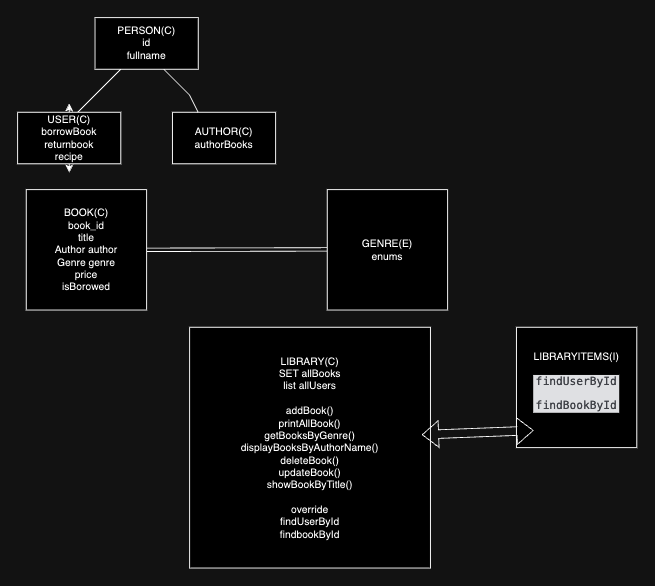

The diagram above was exported from draw.io. Its source (the exported page's mxGraphModel, read from the mxfile embedded in the PNG):
<mxGraphModel dx="954" dy="525" grid="1" gridSize="10" guides="1" tooltips="1" connect="1" arrows="1" fold="1" page="1" pageScale="1" pageWidth="827" pageHeight="1169" math="0" shadow="0">
  <root>
    <mxCell id="0" />
    <mxCell id="1" parent="0" />
    <mxCell id="2nh1r0E-0L-N64cUd2aT-1" value="PERSON(C)&lt;br&gt;id&lt;br&gt;fullname" style="rounded=0;whiteSpace=wrap;html=1;" vertex="1" parent="1">
      <mxGeometry x="120" y="40" width="120" height="60" as="geometry" />
    </mxCell>
    <mxCell id="2nh1r0E-0L-N64cUd2aT-6" style="edgeStyle=orthogonalEdgeStyle;rounded=0;orthogonalLoop=1;jettySize=auto;html=1;exitX=0.5;exitY=0;exitDx=0;exitDy=0;" edge="1" parent="1" source="2nh1r0E-0L-N64cUd2aT-2">
      <mxGeometry relative="1" as="geometry">
        <mxPoint x="90" y="140" as="targetPoint" />
      </mxGeometry>
    </mxCell>
    <mxCell id="2nh1r0E-0L-N64cUd2aT-7" style="edgeStyle=orthogonalEdgeStyle;rounded=0;orthogonalLoop=1;jettySize=auto;html=1;exitX=0.5;exitY=1;exitDx=0;exitDy=0;" edge="1" parent="1" source="2nh1r0E-0L-N64cUd2aT-2">
      <mxGeometry relative="1" as="geometry">
        <mxPoint x="90" y="220" as="targetPoint" />
      </mxGeometry>
    </mxCell>
    <mxCell id="2nh1r0E-0L-N64cUd2aT-2" value="USER(C)&lt;br&gt;borrowBook&lt;br&gt;returnbook&lt;br&gt;recipe" style="rounded=0;whiteSpace=wrap;html=1;" vertex="1" parent="1">
      <mxGeometry x="30" y="150" width="120" height="60" as="geometry" />
    </mxCell>
    <mxCell id="2nh1r0E-0L-N64cUd2aT-3" value="" style="endArrow=none;html=1;rounded=0;" edge="1" parent="1">
      <mxGeometry width="50" height="50" relative="1" as="geometry">
        <mxPoint x="100" y="150" as="sourcePoint" />
        <mxPoint x="150" y="100" as="targetPoint" />
        <Array as="points" />
      </mxGeometry>
    </mxCell>
    <mxCell id="2nh1r0E-0L-N64cUd2aT-4" value="AUTHOR(C)&lt;br&gt;authorBooks" style="rounded=0;whiteSpace=wrap;html=1;" vertex="1" parent="1">
      <mxGeometry x="210" y="150" width="120" height="60" as="geometry" />
    </mxCell>
    <mxCell id="2nh1r0E-0L-N64cUd2aT-5" value="" style="endArrow=none;html=1;rounded=0;exitX=0.25;exitY=0;exitDx=0;exitDy=0;" edge="1" parent="1" source="2nh1r0E-0L-N64cUd2aT-4">
      <mxGeometry width="50" height="50" relative="1" as="geometry">
        <mxPoint x="240" y="140" as="sourcePoint" />
        <mxPoint x="200" y="100" as="targetPoint" />
        <Array as="points">
          <mxPoint x="230" y="130" />
        </Array>
      </mxGeometry>
    </mxCell>
    <mxCell id="2nh1r0E-0L-N64cUd2aT-8" value="LIBRARYITEMS(I)&lt;br&gt;&lt;div style=&quot;background-color:#1e1f22;color:#bcbec4&quot;&gt;&lt;pre style=&quot;font-family:'JetBrains Mono',monospace;font-size:9.8pt;&quot;&gt;findUserById&lt;/pre&gt;&lt;pre style=&quot;font-family:'JetBrains Mono',monospace;font-size:9.8pt;&quot;&gt;&lt;div&gt;&lt;pre style=&quot;font-family:'JetBrains Mono',monospace;font-size:9.8pt;&quot;&gt;findBookById&lt;/pre&gt;&lt;/div&gt;&lt;/pre&gt;&lt;/div&gt;" style="whiteSpace=wrap;html=1;aspect=fixed;" vertex="1" parent="1">
      <mxGeometry x="610" y="400" width="140" height="140" as="geometry" />
    </mxCell>
    <mxCell id="2nh1r0E-0L-N64cUd2aT-9" value="BOOK(C)&lt;br&gt;book_id&lt;br&gt;title&lt;br&gt;Author author&lt;br&gt;Genre genre&lt;br&gt;price&lt;br&gt;isBorowed" style="whiteSpace=wrap;html=1;aspect=fixed;" vertex="1" parent="1">
      <mxGeometry x="40" y="240" width="140" height="140" as="geometry" />
    </mxCell>
    <mxCell id="2nh1r0E-0L-N64cUd2aT-10" value="GENRE(E)&lt;br&gt;enums" style="whiteSpace=wrap;html=1;aspect=fixed;" vertex="1" parent="1">
      <mxGeometry x="390" y="240" width="140" height="140" as="geometry" />
    </mxCell>
    <mxCell id="2nh1r0E-0L-N64cUd2aT-13" value="LIBRARY(C)&lt;br&gt;SET allBooks&lt;br&gt;list allUsers&lt;br&gt;&lt;br&gt;addBook()&lt;br&gt;printAllBook()&lt;br&gt;getBooksByGenre()&lt;br&gt;displayBooksByAuthorName()&lt;br&gt;deleteBook()&lt;br&gt;updateBook()&lt;br&gt;showBookByTitle()&lt;br&gt;&lt;br&gt;override&lt;br&gt;findUserById&lt;br&gt;findbookById" style="whiteSpace=wrap;html=1;aspect=fixed;" vertex="1" parent="1">
      <mxGeometry x="230" y="400" width="280" height="280" as="geometry" />
    </mxCell>
    <mxCell id="2nh1r0E-0L-N64cUd2aT-14" value="" style="shape=link;html=1;rounded=0;exitX=1;exitY=0.5;exitDx=0;exitDy=0;" edge="1" parent="1" source="2nh1r0E-0L-N64cUd2aT-9">
      <mxGeometry width="100" relative="1" as="geometry">
        <mxPoint x="290" y="309.5" as="sourcePoint" />
        <mxPoint x="390" y="309.5" as="targetPoint" />
      </mxGeometry>
    </mxCell>
    <mxCell id="2nh1r0E-0L-N64cUd2aT-26" value="" style="shape=flexArrow;endArrow=classic;startArrow=classic;html=1;rounded=0;" edge="1" parent="1">
      <mxGeometry width="100" height="100" relative="1" as="geometry">
        <mxPoint x="500" y="525" as="sourcePoint" />
        <mxPoint x="630" y="520" as="targetPoint" />
        <Array as="points" />
      </mxGeometry>
    </mxCell>
  </root>
</mxGraphModel>